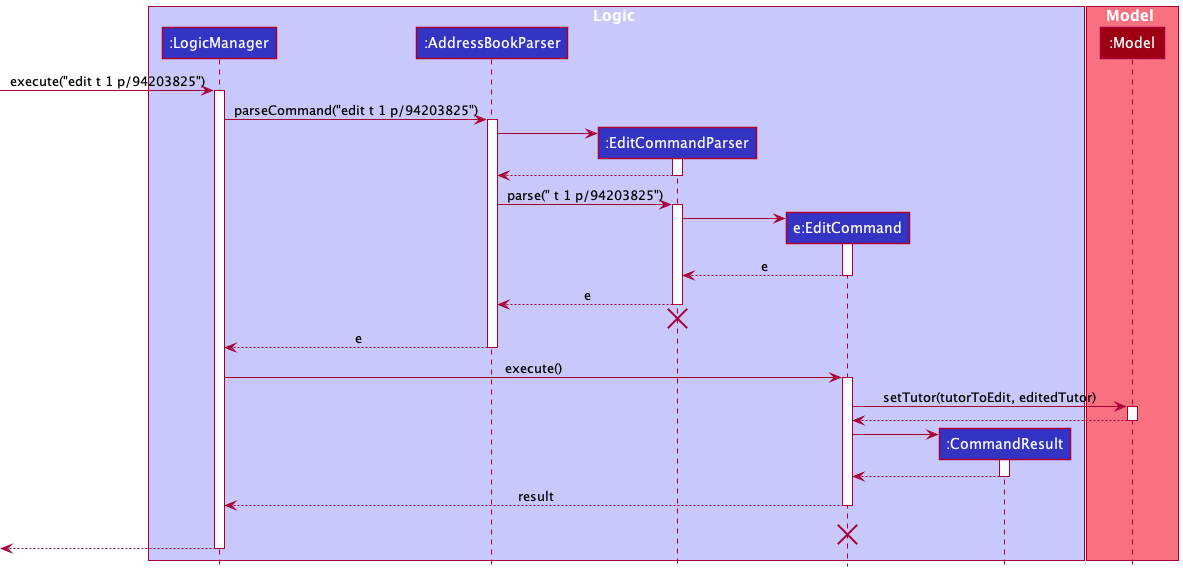

The diagram above was rendered by PlantUML. Its source (embedded in the PNG):
@startuml
!include style.puml

box Logic LOGIC_COLOR_T1
participant ":LogicManager" as LogicManager LOGIC_COLOR
participant ":AddressBookParser" as AddressBookParser LOGIC_COLOR
participant ":EditCommandParser" as EditCommandParser LOGIC_COLOR
participant "e:EditCommand" as EditCommand LOGIC_COLOR
participant ":CommandResult" as CommandResult LOGIC_COLOR
end box

box Model MODEL_COLOR_T1
participant ":Model" as Model MODEL_COLOR
end box

[-> LogicManager : execute("edit t 1 p/94203825")
activate LogicManager

LogicManager -> AddressBookParser : parseCommand("edit t 1 p/94203825")
activate AddressBookParser

create EditCommandParser
AddressBookParser -> EditCommandParser
activate EditCommandParser

EditCommandParser --> AddressBookParser
deactivate EditCommandParser

AddressBookParser -> EditCommandParser : parse(" t 1 p/94203825")
activate EditCommandParser

create EditCommand
EditCommandParser -> EditCommand
activate EditCommand

EditCommand --> EditCommandParser : e
deactivate EditCommand

EditCommandParser --> AddressBookParser : e
deactivate EditCommandParser
'Hidden arrow to position the destroy marker below the end of the activation bar.
EditCommandParser -[hidden]-> AddressBookParser
destroy EditCommandParser

AddressBookParser --> LogicManager : e
deactivate AddressBookParser

LogicManager -> EditCommand : execute()
activate EditCommand

EditCommand -> Model : setTutor(tutorToEdit, editedTutor)
activate Model

Model --> EditCommand
deactivate Model

create CommandResult
EditCommand -> CommandResult
activate CommandResult

CommandResult --> EditCommand :
deactivate CommandResult

EditCommand --> LogicManager : result
deactivate EditCommand
EditCommand -[hidden]-> LogicManager : result
destroy EditCommand

[<--LogicManager :
deactivate LogicManager
@enduml